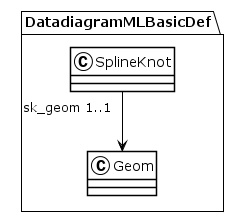

The diagram above was rendered by PlantUML. Its source (embedded in the PNG):
@startuml
!theme plain
package DatadiagramMLBasicDef {
class SplineKnot {
}
SplineKnot "sk_geom 1..1" --> Geom
class Geom {
}
}
@enduml